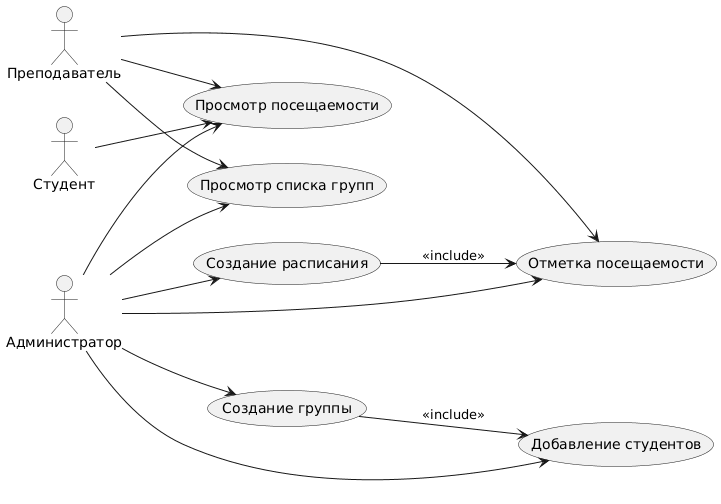

The diagram above was rendered by PlantUML. Its source (embedded in the PNG):
@startuml
left to right direction

actor "Администратор" as Admin
actor "Преподаватель" as Professor
actor "Студент" as Student

(Создание группы) as CreateGroup
(Добавление студентов) as AddStudents
(Создание расписания) as CreateSchedule
(Отметка посещаемости) as MarkAttendance
(Просмотр списка групп) as ViewGroups
(Просмотр посещаемости) as ViewAttendance

' Связи администратора
Admin --> CreateGroup
Admin --> AddStudents
Admin --> CreateSchedule
Admin --> MarkAttendance
Admin --> ViewGroups
Admin --> ViewAttendance

' Связи преподавателя
Professor --> MarkAttendance
Professor --> ViewGroups
Professor --> ViewAttendance

' Связи студента
Student --> ViewAttendance

' Логические связи include
CreateGroup --> AddStudents : <<include>>
CreateSchedule --> MarkAttendance : <<include>>
@enduml